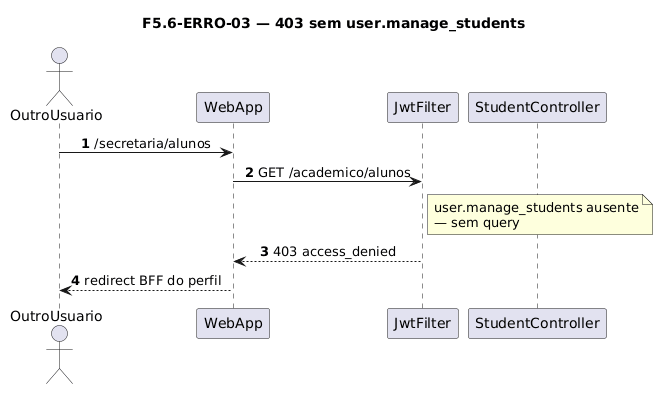

The diagram above was rendered by PlantUML. Its source (embedded in the PNG):
@startuml
title F5.6-ERRO-03 — 403 sem user.manage_students
skinparam sequenceMessageAlign center
skinparam responseMessageBelowArrow true
skinparam maxMessageSize 220
autonumber

actor "OutroUsuario" as User
participant "WebApp" as WebApp
participant "JwtFilter" as Jwt
participant "StudentController" as Ctrl

User -> WebApp: /secretaria/alunos
WebApp -> Jwt: GET /academico/alunos
note right of Jwt
  user.manage_students ausente
  — sem query
end note
Jwt --> WebApp: 403 access_denied
WebApp --> User: redirect BFF do perfil
@enduml